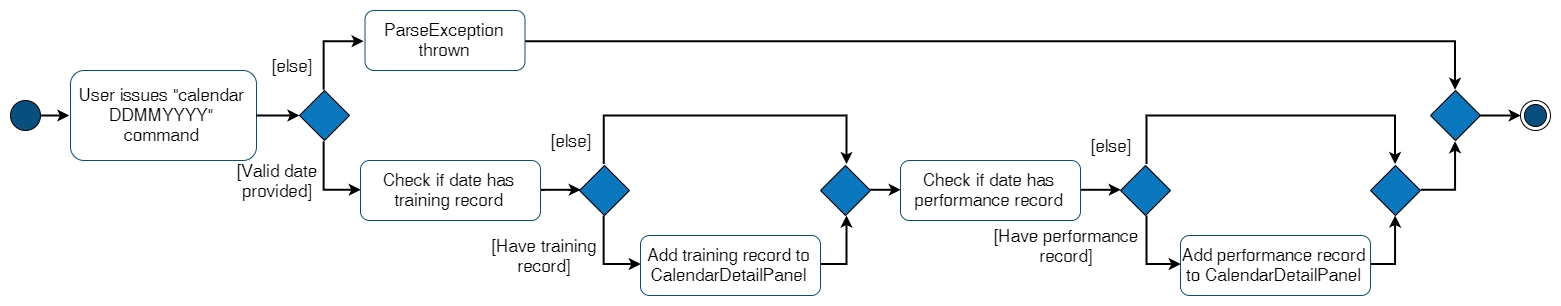

The diagram above was exported from draw.io. Its source (the exported page's mxGraphModel, read from the mxfile embedded in the PNG):
<mxGraphModel dx="2194" dy="1160" grid="1" gridSize="10" guides="1" tooltips="1" connect="1" arrows="1" fold="1" page="1" pageScale="1" pageWidth="850" pageHeight="1100" math="0" shadow="0">
  <root>
    <mxCell id="0" />
    <mxCell id="1" parent="0" />
    <mxCell id="Vqu2pYLjK9UBlN7e06rW-67" style="edgeStyle=orthogonalEdgeStyle;rounded=0;orthogonalLoop=1;jettySize=auto;html=1;entryX=0;entryY=0.5;entryDx=0;entryDy=0;strokeWidth=2;" edge="1" parent="1" source="Vqu2pYLjK9UBlN7e06rW-1" target="Vqu2pYLjK9UBlN7e06rW-3">
      <mxGeometry relative="1" as="geometry" />
    </mxCell>
    <mxCell id="Vqu2pYLjK9UBlN7e06rW-1" value="" style="ellipse;whiteSpace=wrap;html=1;aspect=fixed;fillColor=#074F7F;" vertex="1" parent="1">
      <mxGeometry x="70" y="125" width="30" height="30" as="geometry" />
    </mxCell>
    <mxCell id="Vqu2pYLjK9UBlN7e06rW-3" value="&lt;font style=&quot;font-size: 17px&quot;&gt;User issues &quot;calendar DDMMYYYY&quot; command&lt;/font&gt;" style="rounded=1;whiteSpace=wrap;html=1;strokeColor=#074F7F;fillColor=#FFFFFF;" vertex="1" parent="1">
      <mxGeometry x="130" y="95" width="186" height="90" as="geometry" />
    </mxCell>
    <mxCell id="Vqu2pYLjK9UBlN7e06rW-5" value="" style="rhombus;whiteSpace=wrap;html=1;strokeColor=#000000;fillColor=#0B77BF;rotation=-90;" vertex="1" parent="1">
      <mxGeometry x="359" y="115" width="50" height="50" as="geometry" />
    </mxCell>
    <mxCell id="Vqu2pYLjK9UBlN7e06rW-6" value="" style="endArrow=classic;html=1;strokeWidth=2;entryX=0.5;entryY=0;entryDx=0;entryDy=0;exitX=1;exitY=0.5;exitDx=0;exitDy=0;rounded=0;" edge="1" parent="1" source="Vqu2pYLjK9UBlN7e06rW-3" target="Vqu2pYLjK9UBlN7e06rW-5">
      <mxGeometry width="50" height="50" relative="1" as="geometry">
        <mxPoint x="434.9999999999998" y="60" as="sourcePoint" />
        <mxPoint x="434.9999999999998" y="100" as="targetPoint" />
      </mxGeometry>
    </mxCell>
    <mxCell id="Vqu2pYLjK9UBlN7e06rW-69" style="edgeStyle=orthogonalEdgeStyle;rounded=0;orthogonalLoop=1;jettySize=auto;html=1;exitX=1;exitY=0.5;exitDx=0;exitDy=0;entryX=0;entryY=0.5;entryDx=0;entryDy=0;strokeWidth=2;" edge="1" parent="1" source="Vqu2pYLjK9UBlN7e06rW-7" target="Vqu2pYLjK9UBlN7e06rW-14">
      <mxGeometry relative="1" as="geometry" />
    </mxCell>
    <mxCell id="Vqu2pYLjK9UBlN7e06rW-7" value="&lt;span style=&quot;font-size: 17px&quot;&gt;Check if date has training record&lt;/span&gt;" style="rounded=1;whiteSpace=wrap;html=1;strokeColor=#074F7F;fillColor=#FFFFFF;" vertex="1" parent="1">
      <mxGeometry x="420" y="185" width="180" height="60" as="geometry" />
    </mxCell>
    <mxCell id="Vqu2pYLjK9UBlN7e06rW-85" style="edgeStyle=orthogonalEdgeStyle;rounded=0;orthogonalLoop=1;jettySize=auto;html=1;exitX=1;exitY=0.5;exitDx=0;exitDy=0;entryX=0.5;entryY=0;entryDx=0;entryDy=0;strokeWidth=2;" edge="1" parent="1" source="Vqu2pYLjK9UBlN7e06rW-9" target="Vqu2pYLjK9UBlN7e06rW-79">
      <mxGeometry relative="1" as="geometry" />
    </mxCell>
    <mxCell id="Vqu2pYLjK9UBlN7e06rW-9" value="&lt;font style=&quot;font-size: 17px&quot;&gt;ParseException&lt;br&gt;thrown&lt;br&gt;&lt;/font&gt;" style="rounded=1;whiteSpace=wrap;html=1;strokeColor=#074F7F;fillColor=#FFFFFF;" vertex="1" parent="1">
      <mxGeometry x="424.5" y="35" width="160" height="60" as="geometry" />
    </mxCell>
    <mxCell id="Vqu2pYLjK9UBlN7e06rW-10" value="" style="endArrow=classic;html=1;strokeWidth=2;entryX=0;entryY=0.5;entryDx=0;entryDy=0;exitX=1;exitY=0.5;exitDx=0;exitDy=0;edgeStyle=orthogonalEdgeStyle;rounded=0;" edge="1" parent="1" source="Vqu2pYLjK9UBlN7e06rW-5" target="Vqu2pYLjK9UBlN7e06rW-9">
      <mxGeometry width="50" height="50" relative="1" as="geometry">
        <mxPoint x="469" y="210" as="sourcePoint" />
        <mxPoint x="469" y="260" as="targetPoint" />
      </mxGeometry>
    </mxCell>
    <mxCell id="Vqu2pYLjK9UBlN7e06rW-11" value="" style="endArrow=classic;html=1;strokeWidth=2;exitX=0;exitY=0.5;exitDx=0;exitDy=0;edgeStyle=orthogonalEdgeStyle;rounded=0;entryX=0;entryY=0.5;entryDx=0;entryDy=0;" edge="1" parent="1" source="Vqu2pYLjK9UBlN7e06rW-5" target="Vqu2pYLjK9UBlN7e06rW-7">
      <mxGeometry width="50" height="50" relative="1" as="geometry">
        <mxPoint x="429" y="255.33333333333337" as="sourcePoint" />
        <mxPoint x="527.3333333333335" y="310.33333333333337" as="targetPoint" />
      </mxGeometry>
    </mxCell>
    <mxCell id="Vqu2pYLjK9UBlN7e06rW-12" value="&lt;font style=&quot;font-size: 17px&quot;&gt;[Valid date&lt;br&gt;provided]&lt;br&gt;&lt;/font&gt;" style="text;html=1;strokeColor=none;fillColor=none;align=center;verticalAlign=middle;whiteSpace=wrap;rounded=0;" vertex="1" parent="1">
      <mxGeometry x="264" y="195" width="145" height="20" as="geometry" />
    </mxCell>
    <mxCell id="Vqu2pYLjK9UBlN7e06rW-13" value="&lt;span style=&quot;font-size: 17px&quot;&gt;[else]&lt;/span&gt;" style="text;html=1;strokeColor=none;fillColor=none;align=center;verticalAlign=middle;whiteSpace=wrap;rounded=0;" vertex="1" parent="1">
      <mxGeometry x="316" y="80" width="70" height="20" as="geometry" />
    </mxCell>
    <mxCell id="Vqu2pYLjK9UBlN7e06rW-70" style="edgeStyle=orthogonalEdgeStyle;rounded=0;orthogonalLoop=1;jettySize=auto;html=1;exitX=0.5;exitY=1;exitDx=0;exitDy=0;entryX=0;entryY=0.5;entryDx=0;entryDy=0;strokeWidth=2;" edge="1" parent="1" source="Vqu2pYLjK9UBlN7e06rW-14" target="Vqu2pYLjK9UBlN7e06rW-19">
      <mxGeometry relative="1" as="geometry" />
    </mxCell>
    <mxCell id="Vqu2pYLjK9UBlN7e06rW-72" style="edgeStyle=orthogonalEdgeStyle;rounded=0;orthogonalLoop=1;jettySize=auto;html=1;exitX=0.5;exitY=0;exitDx=0;exitDy=0;entryX=0.5;entryY=0;entryDx=0;entryDy=0;strokeWidth=2;" edge="1" parent="1" source="Vqu2pYLjK9UBlN7e06rW-14" target="Vqu2pYLjK9UBlN7e06rW-27">
      <mxGeometry relative="1" as="geometry">
        <Array as="points">
          <mxPoint x="664" y="140" />
          <mxPoint x="905" y="140" />
        </Array>
      </mxGeometry>
    </mxCell>
    <mxCell id="Vqu2pYLjK9UBlN7e06rW-14" value="" style="rhombus;whiteSpace=wrap;html=1;strokeColor=#000000;fillColor=#0B77BF;" vertex="1" parent="1">
      <mxGeometry x="639" y="190" width="50" height="50" as="geometry" />
    </mxCell>
    <mxCell id="Vqu2pYLjK9UBlN7e06rW-71" style="edgeStyle=orthogonalEdgeStyle;rounded=0;orthogonalLoop=1;jettySize=auto;html=1;exitX=1;exitY=0.5;exitDx=0;exitDy=0;entryX=0.5;entryY=1;entryDx=0;entryDy=0;strokeWidth=2;" edge="1" parent="1" source="Vqu2pYLjK9UBlN7e06rW-19" target="Vqu2pYLjK9UBlN7e06rW-27">
      <mxGeometry relative="1" as="geometry" />
    </mxCell>
    <mxCell id="Vqu2pYLjK9UBlN7e06rW-19" value="&lt;span style=&quot;font-size: 17px&quot;&gt;Add training record to CalendarDetailPanel&lt;/span&gt;" style="rounded=1;whiteSpace=wrap;html=1;strokeColor=#074F7F;fillColor=#FFFFFF;" vertex="1" parent="1">
      <mxGeometry x="700" y="260" width="180" height="60" as="geometry" />
    </mxCell>
    <mxCell id="Vqu2pYLjK9UBlN7e06rW-24" value="&lt;span style=&quot;font-size: 17px&quot;&gt;[Have training record]&lt;/span&gt;" style="text;html=1;strokeColor=none;fillColor=none;align=center;verticalAlign=middle;whiteSpace=wrap;rounded=0;" vertex="1" parent="1">
      <mxGeometry x="540" y="270" width="128" height="20" as="geometry" />
    </mxCell>
    <mxCell id="Vqu2pYLjK9UBlN7e06rW-25" value="&lt;span style=&quot;font-size: 17px&quot;&gt;[else]&lt;/span&gt;" style="text;html=1;strokeColor=none;fillColor=none;align=center;verticalAlign=middle;whiteSpace=wrap;rounded=0;" vertex="1" parent="1">
      <mxGeometry x="600" y="155" width="60" height="20" as="geometry" />
    </mxCell>
    <mxCell id="Vqu2pYLjK9UBlN7e06rW-73" style="edgeStyle=orthogonalEdgeStyle;rounded=0;orthogonalLoop=1;jettySize=auto;html=1;exitX=1;exitY=0.5;exitDx=0;exitDy=0;entryX=0;entryY=0.5;entryDx=0;entryDy=0;strokeWidth=2;" edge="1" parent="1" source="Vqu2pYLjK9UBlN7e06rW-27" target="Vqu2pYLjK9UBlN7e06rW-29">
      <mxGeometry relative="1" as="geometry" />
    </mxCell>
    <mxCell id="Vqu2pYLjK9UBlN7e06rW-27" value="" style="rhombus;whiteSpace=wrap;html=1;strokeColor=#000000;fillColor=#0B77BF;" vertex="1" parent="1">
      <mxGeometry x="880" y="190" width="50" height="50" as="geometry" />
    </mxCell>
    <mxCell id="Vqu2pYLjK9UBlN7e06rW-74" style="edgeStyle=orthogonalEdgeStyle;rounded=0;orthogonalLoop=1;jettySize=auto;html=1;exitX=1;exitY=0.5;exitDx=0;exitDy=0;entryX=0;entryY=0.5;entryDx=0;entryDy=0;strokeWidth=2;" edge="1" parent="1" source="Vqu2pYLjK9UBlN7e06rW-29" target="Vqu2pYLjK9UBlN7e06rW-56">
      <mxGeometry relative="1" as="geometry" />
    </mxCell>
    <mxCell id="Vqu2pYLjK9UBlN7e06rW-29" value="&lt;span style=&quot;font-size: 17px&quot;&gt;Check if date has performance record&lt;/span&gt;" style="rounded=1;whiteSpace=wrap;html=1;strokeColor=#074F7F;fillColor=#FFFFFF;" vertex="1" parent="1">
      <mxGeometry x="960" y="185" width="180" height="60" as="geometry" />
    </mxCell>
    <mxCell id="Vqu2pYLjK9UBlN7e06rW-77" style="edgeStyle=orthogonalEdgeStyle;rounded=0;orthogonalLoop=1;jettySize=auto;html=1;exitX=0.5;exitY=1;exitDx=0;exitDy=0;entryX=0;entryY=0.5;entryDx=0;entryDy=0;strokeWidth=2;" edge="1" parent="1" source="Vqu2pYLjK9UBlN7e06rW-56" target="Vqu2pYLjK9UBlN7e06rW-75">
      <mxGeometry relative="1" as="geometry" />
    </mxCell>
    <mxCell id="Vqu2pYLjK9UBlN7e06rW-82" style="edgeStyle=orthogonalEdgeStyle;rounded=0;orthogonalLoop=1;jettySize=auto;html=1;exitX=0.5;exitY=0;exitDx=0;exitDy=0;entryX=0.5;entryY=0;entryDx=0;entryDy=0;strokeWidth=2;" edge="1" parent="1" source="Vqu2pYLjK9UBlN7e06rW-56" target="Vqu2pYLjK9UBlN7e06rW-78">
      <mxGeometry relative="1" as="geometry">
        <Array as="points">
          <mxPoint x="1205" y="140" />
          <mxPoint x="1455" y="140" />
        </Array>
      </mxGeometry>
    </mxCell>
    <mxCell id="Vqu2pYLjK9UBlN7e06rW-56" value="" style="rhombus;whiteSpace=wrap;html=1;strokeColor=#000000;fillColor=#0B77BF;" vertex="1" parent="1">
      <mxGeometry x="1180" y="190" width="50" height="50" as="geometry" />
    </mxCell>
    <mxCell id="Vqu2pYLjK9UBlN7e06rW-80" style="edgeStyle=orthogonalEdgeStyle;rounded=0;orthogonalLoop=1;jettySize=auto;html=1;exitX=1;exitY=0.5;exitDx=0;exitDy=0;entryX=0.5;entryY=1;entryDx=0;entryDy=0;strokeWidth=2;" edge="1" parent="1" source="Vqu2pYLjK9UBlN7e06rW-75" target="Vqu2pYLjK9UBlN7e06rW-78">
      <mxGeometry relative="1" as="geometry" />
    </mxCell>
    <mxCell id="Vqu2pYLjK9UBlN7e06rW-75" value="&lt;span style=&quot;font-size: 17px&quot;&gt;Add performance record to CalendarDetailPanel&lt;/span&gt;" style="rounded=1;whiteSpace=wrap;html=1;strokeColor=#074F7F;fillColor=#FFFFFF;" vertex="1" parent="1">
      <mxGeometry x="1240" y="260" width="190" height="60" as="geometry" />
    </mxCell>
    <mxCell id="Vqu2pYLjK9UBlN7e06rW-76" value="&lt;span style=&quot;font-size: 17px&quot;&gt;[Have performance record]&lt;/span&gt;" style="text;html=1;strokeColor=none;fillColor=none;align=center;verticalAlign=middle;whiteSpace=wrap;rounded=0;" vertex="1" parent="1">
      <mxGeometry x="1052" y="260" width="148" height="20" as="geometry" />
    </mxCell>
    <mxCell id="Vqu2pYLjK9UBlN7e06rW-86" style="edgeStyle=orthogonalEdgeStyle;rounded=0;orthogonalLoop=1;jettySize=auto;html=1;exitX=1;exitY=0.5;exitDx=0;exitDy=0;entryX=0.5;entryY=1;entryDx=0;entryDy=0;strokeWidth=2;" edge="1" parent="1" source="Vqu2pYLjK9UBlN7e06rW-78" target="Vqu2pYLjK9UBlN7e06rW-79">
      <mxGeometry relative="1" as="geometry" />
    </mxCell>
    <mxCell id="Vqu2pYLjK9UBlN7e06rW-78" value="" style="rhombus;whiteSpace=wrap;html=1;strokeColor=#000000;fillColor=#0B77BF;" vertex="1" parent="1">
      <mxGeometry x="1430" y="190" width="50" height="50" as="geometry" />
    </mxCell>
    <mxCell id="Vqu2pYLjK9UBlN7e06rW-88" style="edgeStyle=orthogonalEdgeStyle;rounded=0;orthogonalLoop=1;jettySize=auto;html=1;entryX=0;entryY=0.5;entryDx=0;entryDy=0;strokeWidth=2;" edge="1" parent="1" source="Vqu2pYLjK9UBlN7e06rW-79" target="Vqu2pYLjK9UBlN7e06rW-84">
      <mxGeometry relative="1" as="geometry" />
    </mxCell>
    <mxCell id="Vqu2pYLjK9UBlN7e06rW-79" value="" style="rhombus;whiteSpace=wrap;html=1;strokeColor=#000000;fillColor=#0B77BF;" vertex="1" parent="1">
      <mxGeometry x="1490" y="115" width="50" height="50" as="geometry" />
    </mxCell>
    <mxCell id="Vqu2pYLjK9UBlN7e06rW-83" value="&lt;span style=&quot;font-size: 17px&quot;&gt;[else]&lt;/span&gt;" style="text;html=1;strokeColor=none;fillColor=none;align=center;verticalAlign=middle;whiteSpace=wrap;rounded=0;" vertex="1" parent="1">
      <mxGeometry x="1140" y="160" width="60" height="20" as="geometry" />
    </mxCell>
    <mxCell id="Vqu2pYLjK9UBlN7e06rW-84" value="" style="ellipse;html=1;shape=endState;fillColor=#074F7F;strokeColor=#000000;" vertex="1" parent="1">
      <mxGeometry x="1580" y="125" width="30" height="30" as="geometry" />
    </mxCell>
  </root>
</mxGraphModel>